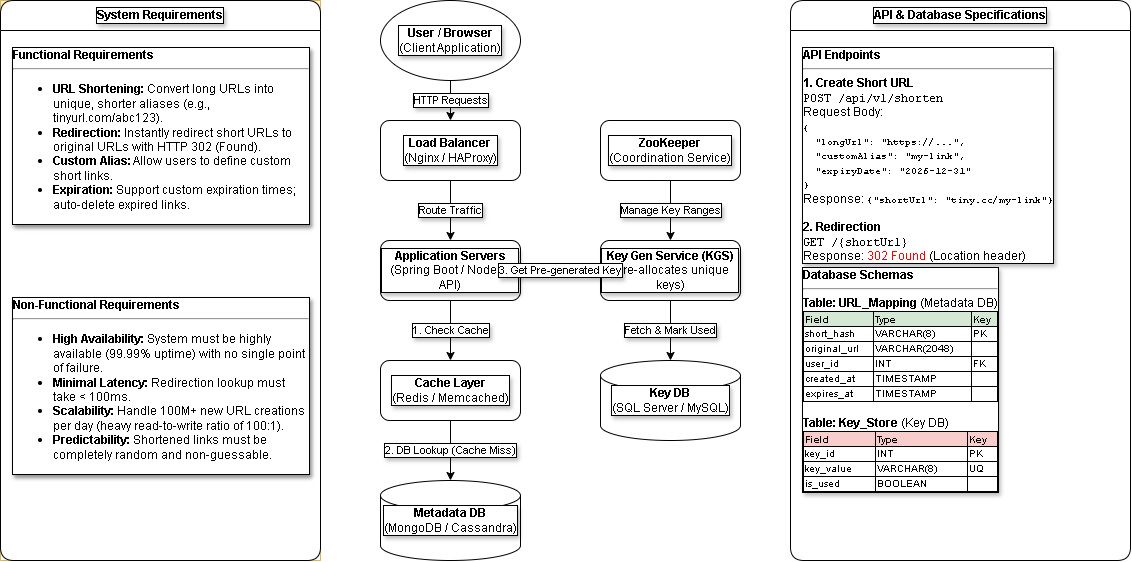

The diagram above was exported from draw.io. Its source (the exported page's mxGraphModel, read from the mxfile embedded in the PNG):
<mxGraphModel dx="1363" dy="771" grid="1" gridSize="10" guides="1" tooltips="1" connect="1" arrows="1" fold="1" page="1" pageScale="1" pageWidth="827" pageHeight="1169" background="light-dark(#FFFFFF,#000000)" math="0" shadow="0">
  <root>
    <mxCell id="0" />
    <mxCell id="1" parent="0" />
    <mxCell id="kpc12r9Ur0TqC54VRjQN-21" parent="1" style="swimlane;startSize=30;fillColor=#fff2cc;strokeColor=#d6b656;html=1;fontStyle=1;align=center;labelBackgroundColor=default;labelBorderColor=default;textShadow=1;whiteSpace=wrap;" value="System Requirements" vertex="1">
      <mxGeometry height="560" width="320" x="130" y="70" as="geometry" />
    </mxCell>
    <mxCell id="kpc12r9Ur0TqC54VRjQN-22" parent="kpc12r9Ur0TqC54VRjQN-21" style="text;html=1;whiteSpace=wrap;align=left;verticalAlign=top;labelBackgroundColor=default;labelBorderColor=default;textShadow=1;" value="&lt;b&gt;Functional Requirements&lt;/b&gt;&lt;br&gt;&lt;hr&gt;&lt;ul&gt;&lt;li&gt;&lt;b&gt;URL Shortening:&lt;/b&gt; Convert long URLs into unique, shorter aliases (e.g., tinyurl.com/abc123).&lt;/li&gt;&lt;li&gt;&lt;b&gt;Redirection:&lt;/b&gt; Instantly redirect short URLs to original URLs with HTTP 302 (Found).&lt;/li&gt;&lt;li&gt;&lt;b&gt;Custom Alias:&lt;/b&gt; Allow users to define custom short links.&lt;/li&gt;&lt;li&gt;&lt;b&gt;Expiration:&lt;/b&gt; Support custom expiration times; auto-delete expired links.&lt;/li&gt;&lt;/ul&gt;" vertex="1">
      <mxGeometry height="240" width="300" x="10" y="40" as="geometry" />
    </mxCell>
    <mxCell id="kpc12r9Ur0TqC54VRjQN-23" parent="kpc12r9Ur0TqC54VRjQN-21" style="text;html=1;whiteSpace=wrap;align=left;verticalAlign=top;labelBackgroundColor=default;labelBorderColor=default;textShadow=1;" value="&lt;b&gt;Non-Functional Requirements&lt;/b&gt;&lt;br&gt;&lt;hr&gt;&lt;ul&gt;&lt;li&gt;&lt;b&gt;High Availability:&lt;/b&gt; System must be highly available (99.99% uptime) with no single point of failure.&lt;/li&gt;&lt;li&gt;&lt;b&gt;Minimal Latency:&lt;/b&gt; Redirection lookup must take &amp;lt; 100ms.&lt;/li&gt;&lt;li&gt;&lt;b&gt;Scalability:&lt;/b&gt; Handle 100M+ new URL creations per day (heavy read-to-write ratio of 100:1).&lt;/li&gt;&lt;li&gt;&lt;b&gt;Predictability:&lt;/b&gt; Shortened links must be completely random and non-guessable.&lt;/li&gt;&lt;/ul&gt;" vertex="1">
      <mxGeometry height="250" width="300" x="10" y="290" as="geometry" />
    </mxCell>
    <mxCell id="rjr3XKbU3b1T4WsPkxHk-1" parent="1" style="swimlane;startSize=30;html=1;fontStyle=1;align=center;labelBackgroundColor=default;labelBorderColor=default;textShadow=1;whiteSpace=wrap;rounded=1;curved=0;" value="API &amp;amp; Database Specifications" vertex="1">
      <mxGeometry height="560" width="340" x="920" y="70" as="geometry" />
    </mxCell>
    <mxCell id="rjr3XKbU3b1T4WsPkxHk-2" parent="rjr3XKbU3b1T4WsPkxHk-1" style="text;html=1;whiteSpace=wrap;align=left;verticalAlign=top;labelBackgroundColor=default;labelBorderColor=default;textShadow=1;rounded=1;curved=0;" value="&lt;b&gt;API Endpoints&lt;/b&gt;&lt;br&gt;&lt;hr&gt;&lt;b&gt;1. Create Short URL&lt;/b&gt;&lt;br&gt;&lt;font face=&quot;Courier New&quot;&gt;POST /api/v1/shorten&lt;/font&gt;&lt;br&gt;Request Body:&lt;br&gt;&lt;font face=&quot;Courier New&quot; size=&quot;1&quot;&gt;{&lt;br&gt;&amp;nbsp;&amp;nbsp;&quot;longUrl&quot;: &quot;https://...&quot;,&lt;br&gt;&amp;nbsp;&amp;nbsp;&quot;customAlias&quot;: &quot;my-link&quot;,&lt;br&gt;&amp;nbsp;&amp;nbsp;&quot;expiryDate&quot;: &quot;2026-12-31&quot;&lt;br&gt;}&lt;/font&gt;&lt;br&gt;Response: &lt;font face=&quot;Courier New&quot; size=&quot;1&quot;&gt;{&quot;shortUrl&quot;: &quot;tiny.cc/my-link&quot;}&lt;/font&gt;&lt;br&gt;&lt;br&gt;&lt;b&gt;2. Redirection&lt;/b&gt;&lt;br&gt;&lt;font face=&quot;Courier New&quot;&gt;GET /{shortUrl}&lt;/font&gt;&lt;br&gt;Response: &lt;font color=&quot;#FF0000&quot;&gt;302 Found&lt;/font&gt; (Location header)" vertex="1">
      <mxGeometry height="210" width="320" x="10" y="40" as="geometry" />
    </mxCell>
    <mxCell id="rjr3XKbU3b1T4WsPkxHk-3" parent="rjr3XKbU3b1T4WsPkxHk-1" style="text;html=1;whiteSpace=wrap;align=left;verticalAlign=top;labelBackgroundColor=default;labelBorderColor=default;textShadow=1;rounded=1;curved=0;" value="&lt;b&gt;Database Schemas&lt;/b&gt;&lt;br&gt;&lt;hr&gt;&lt;b&gt;Table: URL_Mapping&lt;/b&gt; (Metadata DB)&lt;br&gt;&lt;table border=&quot;1&quot; style=&quot;border-collapse:collapse; width:100%; font-size:10px;&quot;&gt;&lt;tbody&gt;&lt;tr bgcolor=&quot;#d5e8d4&quot;&gt;&lt;th&gt;Field&lt;/th&gt;&lt;th&gt;Type&lt;/th&gt;&lt;th&gt;Key&lt;/th&gt;&lt;/tr&gt;&lt;tr&gt;&lt;td&gt;short_hash&lt;/td&gt;&lt;td&gt;VARCHAR(8)&lt;/td&gt;&lt;td&gt;PK&lt;/td&gt;&lt;/tr&gt;&lt;tr&gt;&lt;td&gt;original_url&lt;/td&gt;&lt;td&gt;VARCHAR(2048)&lt;/td&gt;&lt;td&gt;&lt;/td&gt;&lt;/tr&gt;&lt;tr&gt;&lt;td&gt;user_id&lt;/td&gt;&lt;td&gt;INT&lt;/td&gt;&lt;td&gt;FK&lt;/td&gt;&lt;/tr&gt;&lt;tr&gt;&lt;td&gt;created_at&lt;/td&gt;&lt;td&gt;TIMESTAMP&lt;/td&gt;&lt;td&gt;&lt;/td&gt;&lt;/tr&gt;&lt;tr&gt;&lt;td&gt;expires_at&lt;/td&gt;&lt;td&gt;TIMESTAMP&lt;/td&gt;&lt;td&gt;&lt;/td&gt;&lt;/tr&gt;&lt;/tbody&gt;&lt;/table&gt;&lt;br&gt;&lt;b&gt;Table: Key_Store&lt;/b&gt; (Key DB)&lt;br&gt;&lt;table border=&quot;1&quot; style=&quot;border-collapse:collapse; width:100%; font-size:10px;&quot;&gt;&lt;tbody&gt;&lt;tr bgcolor=&quot;#f8cecc&quot;&gt;&lt;th&gt;Field&lt;/th&gt;&lt;th&gt;Type&lt;/th&gt;&lt;th&gt;Key&lt;/th&gt;&lt;/tr&gt;&lt;tr&gt;&lt;td&gt;key_id&lt;/td&gt;&lt;td&gt;INT&lt;/td&gt;&lt;td&gt;PK&lt;/td&gt;&lt;/tr&gt;&lt;tr&gt;&lt;td&gt;key_value&lt;/td&gt;&lt;td&gt;VARCHAR(8)&lt;/td&gt;&lt;td&gt;UQ&lt;/td&gt;&lt;/tr&gt;&lt;tr&gt;&lt;td&gt;is_used&lt;/td&gt;&lt;td&gt;BOOLEAN&lt;/td&gt;&lt;td&gt;&lt;/td&gt;&lt;/tr&gt;&lt;/tbody&gt;&lt;/table&gt;" vertex="1">
      <mxGeometry height="280" width="320" x="10" y="260" as="geometry" />
    </mxCell>
    <mxCell id="rjr3XKbU3b1T4WsPkxHk-4" parent="1" style="swimlane;startSize=30;html=1;fontStyle=1;align=center;labelBackgroundColor=default;labelBorderColor=default;textShadow=1;whiteSpace=wrap;rounded=1;curved=0;" value="System Requirements" vertex="1">
      <mxGeometry height="560" width="320" x="130" y="70" as="geometry" />
    </mxCell>
    <mxCell id="rjr3XKbU3b1T4WsPkxHk-5" parent="rjr3XKbU3b1T4WsPkxHk-4" style="text;html=1;whiteSpace=wrap;align=left;verticalAlign=top;labelBackgroundColor=default;labelBorderColor=default;textShadow=1;rounded=1;curved=0;" value="&lt;b&gt;Functional Requirements&lt;/b&gt;&lt;br&gt;&lt;hr&gt;&lt;ul&gt;&lt;li&gt;&lt;b&gt;URL Shortening:&lt;/b&gt; Convert long URLs into unique, shorter aliases (e.g., tinyurl.com/abc123).&lt;/li&gt;&lt;li&gt;&lt;b&gt;Redirection:&lt;/b&gt; Instantly redirect short URLs to original URLs with HTTP 302 (Found).&lt;/li&gt;&lt;li&gt;&lt;b&gt;Custom Alias:&lt;/b&gt; Allow users to define custom short links.&lt;/li&gt;&lt;li&gt;&lt;b&gt;Expiration:&lt;/b&gt; Support custom expiration times; auto-delete expired links.&lt;/li&gt;&lt;/ul&gt;" vertex="1">
      <mxGeometry height="240" width="300" x="10" y="40" as="geometry" />
    </mxCell>
    <mxCell id="rjr3XKbU3b1T4WsPkxHk-6" parent="rjr3XKbU3b1T4WsPkxHk-4" style="text;html=1;whiteSpace=wrap;align=left;verticalAlign=top;labelBackgroundColor=default;labelBorderColor=default;textShadow=1;rounded=1;curved=0;" value="&lt;b&gt;Non-Functional Requirements&lt;/b&gt;&lt;br&gt;&lt;hr&gt;&lt;ul&gt;&lt;li&gt;&lt;b&gt;High Availability:&lt;/b&gt; System must be highly available (99.99% uptime) with no single point of failure.&lt;/li&gt;&lt;li&gt;&lt;b&gt;Minimal Latency:&lt;/b&gt; Redirection lookup must take &amp;lt; 100ms.&lt;/li&gt;&lt;li&gt;&lt;b&gt;Scalability:&lt;/b&gt; Handle 100M+ new URL creations per day (heavy read-to-write ratio of 100:1).&lt;/li&gt;&lt;li&gt;&lt;b&gt;Predictability:&lt;/b&gt; Shortened links must be completely random and non-guessable.&lt;/li&gt;&lt;/ul&gt;" vertex="1">
      <mxGeometry height="250" width="300" x="10" y="290" as="geometry" />
    </mxCell>
    <mxCell id="rjr3XKbU3b1T4WsPkxHk-7" parent="1" style="ellipse;whiteSpace=wrap;html=1;align=center;labelBackgroundColor=default;labelBorderColor=default;textShadow=1;rounded=1;curved=0;" value="&lt;b&gt;User / Browser&lt;/b&gt;&lt;br&gt;(Client Application)" vertex="1">
      <mxGeometry height="80" width="140" x="510" y="70" as="geometry" />
    </mxCell>
    <mxCell id="rjr3XKbU3b1T4WsPkxHk-8" parent="1" style="rounded=1;whiteSpace=wrap;html=1;align=center;labelBackgroundColor=default;labelBorderColor=default;textShadow=1;curved=0;" value="&lt;b&gt;Load Balancer&lt;/b&gt;&lt;br&gt;(Nginx / HAProxy)" vertex="1">
      <mxGeometry height="60" width="140" x="510" y="190" as="geometry" />
    </mxCell>
    <mxCell id="rjr3XKbU3b1T4WsPkxHk-9" parent="1" style="rounded=1;whiteSpace=wrap;html=1;align=center;labelBackgroundColor=default;labelBorderColor=default;textShadow=1;curved=0;" value="&lt;b&gt;Application Servers&lt;/b&gt;&lt;br&gt;(Spring Boot / Node.js API)" vertex="1">
      <mxGeometry height="60" width="140" x="510" y="310" as="geometry" />
    </mxCell>
    <mxCell id="rjr3XKbU3b1T4WsPkxHk-10" parent="1" style="rounded=1;whiteSpace=wrap;html=1;align=center;labelBackgroundColor=default;labelBorderColor=default;textShadow=1;curved=0;" value="&lt;b&gt;Cache Layer&lt;/b&gt;&lt;br&gt;(Redis / Memcached)" vertex="1">
      <mxGeometry height="60" width="140" x="510" y="430" as="geometry" />
    </mxCell>
    <mxCell id="rjr3XKbU3b1T4WsPkxHk-11" parent="1" style="shape=cylinder3;whiteSpace=wrap;html=1;align=center;labelBackgroundColor=default;labelBorderColor=default;textShadow=1;rounded=1;curved=0;" value="&lt;b&gt;Metadata DB&lt;/b&gt;&lt;br&gt;(MongoDB / Cassandra)" vertex="1">
      <mxGeometry height="80" width="140" x="510" y="550" as="geometry" />
    </mxCell>
    <mxCell id="rjr3XKbU3b1T4WsPkxHk-12" parent="1" style="rounded=1;whiteSpace=wrap;html=1;align=center;labelBackgroundColor=default;labelBorderColor=default;textShadow=1;curved=0;" value="&lt;b&gt;ZooKeeper&lt;/b&gt;&lt;br&gt;(Coordination Service)" vertex="1">
      <mxGeometry height="60" width="140" x="730" y="190" as="geometry" />
    </mxCell>
    <mxCell id="rjr3XKbU3b1T4WsPkxHk-13" parent="1" style="rounded=1;whiteSpace=wrap;html=1;align=center;labelBackgroundColor=default;labelBorderColor=default;textShadow=1;curved=0;" value="&lt;b&gt;Key Gen Service (KGS)&lt;/b&gt;&lt;br&gt;(Pre-allocates unique keys)" vertex="1">
      <mxGeometry height="60" width="140" x="730" y="310" as="geometry" />
    </mxCell>
    <mxCell id="rjr3XKbU3b1T4WsPkxHk-14" parent="1" style="shape=cylinder3;whiteSpace=wrap;html=1;align=center;labelBackgroundColor=default;labelBorderColor=default;textShadow=1;rounded=1;curved=0;" value="&lt;b&gt;Key DB&lt;/b&gt;&lt;br&gt;(SQL Server / MySQL)" vertex="1">
      <mxGeometry height="80" width="140" x="730" y="430" as="geometry" />
    </mxCell>
    <mxCell id="rjr3XKbU3b1T4WsPkxHk-15" edge="1" parent="1" source="rjr3XKbU3b1T4WsPkxHk-7" style="edgeStyle=orthogonalEdgeStyle;rounded=1;html=1;exitX=0.5;exitY=1;entryX=0.5;entryY=0;labelBackgroundColor=default;labelBorderColor=default;textShadow=1;curved=0;" target="rjr3XKbU3b1T4WsPkxHk-8" value="HTTP Requests">
      <mxGeometry relative="1" as="geometry" />
    </mxCell>
    <mxCell id="rjr3XKbU3b1T4WsPkxHk-16" edge="1" parent="1" source="rjr3XKbU3b1T4WsPkxHk-8" style="edgeStyle=orthogonalEdgeStyle;rounded=1;html=1;exitX=0.5;exitY=1;entryX=0.5;entryY=0;labelBackgroundColor=default;labelBorderColor=default;textShadow=1;curved=0;" target="rjr3XKbU3b1T4WsPkxHk-9" value="Route Traffic">
      <mxGeometry relative="1" as="geometry" />
    </mxCell>
    <mxCell id="rjr3XKbU3b1T4WsPkxHk-17" edge="1" parent="1" source="rjr3XKbU3b1T4WsPkxHk-9" style="edgeStyle=orthogonalEdgeStyle;rounded=1;html=1;exitX=0.5;exitY=1;entryX=0.5;entryY=0;labelBackgroundColor=default;labelBorderColor=default;textShadow=1;curved=0;" target="rjr3XKbU3b1T4WsPkxHk-10" value="1. Check Cache">
      <mxGeometry relative="1" as="geometry" />
    </mxCell>
    <mxCell id="rjr3XKbU3b1T4WsPkxHk-18" edge="1" parent="1" source="rjr3XKbU3b1T4WsPkxHk-10" style="edgeStyle=orthogonalEdgeStyle;rounded=1;html=1;exitX=0.5;exitY=1;entryX=0.5;entryY=0;labelBackgroundColor=default;labelBorderColor=default;textShadow=1;curved=0;" target="rjr3XKbU3b1T4WsPkxHk-11" value="2. DB Lookup (Cache Miss)">
      <mxGeometry relative="1" as="geometry" />
    </mxCell>
    <mxCell id="rjr3XKbU3b1T4WsPkxHk-19" edge="1" parent="1" source="rjr3XKbU3b1T4WsPkxHk-9" style="edgeStyle=orthogonalEdgeStyle;rounded=1;html=1;exitX=1;exitY=0.5;entryX=0;entryY=0.5;labelBackgroundColor=default;labelBorderColor=default;textShadow=1;curved=0;" target="rjr3XKbU3b1T4WsPkxHk-13" value="3. Get Pre-generated Key">
      <mxGeometry relative="1" as="geometry" />
    </mxCell>
    <mxCell id="rjr3XKbU3b1T4WsPkxHk-20" edge="1" parent="1" source="rjr3XKbU3b1T4WsPkxHk-13" style="edgeStyle=orthogonalEdgeStyle;rounded=1;html=1;exitX=0.5;exitY=1;entryX=0.5;entryY=0;labelBackgroundColor=default;labelBorderColor=default;textShadow=1;curved=0;" target="rjr3XKbU3b1T4WsPkxHk-14" value="Fetch &amp;amp; Mark Used">
      <mxGeometry relative="1" as="geometry" />
    </mxCell>
    <mxCell id="rjr3XKbU3b1T4WsPkxHk-21" edge="1" parent="1" source="rjr3XKbU3b1T4WsPkxHk-12" style="edgeStyle=orthogonalEdgeStyle;rounded=1;html=1;exitX=0.5;exitY=1;entryX=0.5;entryY=0;labelBackgroundColor=default;labelBorderColor=default;textShadow=1;curved=0;" target="rjr3XKbU3b1T4WsPkxHk-13" value="Manage Key Ranges">
      <mxGeometry relative="1" as="geometry" />
    </mxCell>
  </root>
</mxGraphModel>